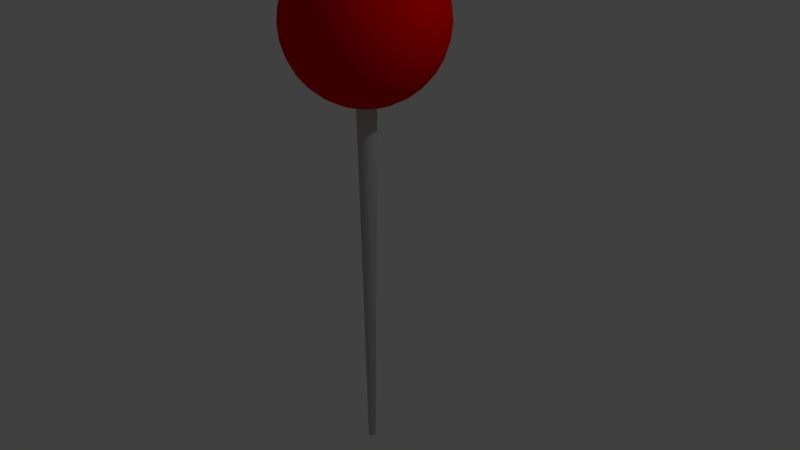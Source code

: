 # Source: pin.blend  (saved by Blender 2.79.0; exported with 4.5.12 LTS)
import bpy
from mathutils import Matrix  # noqa: F401  (used for matrix-valued properties, if any)

bpy.ops.wm.read_factory_settings(use_empty=True)
scene = bpy.context.scene
scene.name = 'Scene'

# ---- collections
col_collection_1 = bpy.data.collections.new('Collection 1'); scene.collection.children.link(col_collection_1)

# ---- materials (node trees are filled in below, after node groups)
mat_material_002 = bpy.data.materials.new('Material.002')
mat_material_002.alpha_threshold = 0.0
mat_material_002.use_transparent_shadow = False
mat_material_002.diffuse_color = (0.5, 0.5, 0.5, 1.0)
mat_material_002.roughness = 0.5
mat_material_002.specular_intensity = 1.0
mat_material_004 = bpy.data.materials.new('Material.004')
mat_material_004.alpha_threshold = 0.0
mat_material_004.use_transparent_shadow = False
mat_material_004.diffuse_color = (0.8, 0.0, 0.0, 1.0)
mat_material_004.roughness = 0.5
mat_material_004.specular_intensity = 0.7

# ---- material node trees

# ---- world
world_world = bpy.data.worlds.new('World'); scene.world = world_world
world_world.color = (0.05088, 0.05088, 0.05088)
world_world.use_sun_shadow = False
world_world.sun_shadow_jitter_overblur = 0.0
world_world.cycles.sampling_method = 'MANUAL'

# ---- cameras
cam_camera = bpy.data.cameras.new('Camera')
cam_camera.clip_end = 100.0
cam_camera.lens = 35.0
cam_camera.sensor_width = 32.0
cam_camera.sensor_height = 18.0
cam_camera.ortho_scale = 7.314
cam_camera.dof.focus_distance = 0.0
cam_camera.dof.aperture_fstop = 128.0

# ---- lights
light_lamp = bpy.data.lights.new('Lamp', 'POINT')
light_lamp.transmission_factor = 0.0
light_lamp.cutoff_distance = 30.0
light_lamp.energy = 100.0
light_lamp.shadow_buffer_clip_start = 1.001
light_lamp.shadow_soft_size = 0.1
light_lamp.shadow_maximum_resolution = 0.006
light_lamp.use_absolute_resolution = True

# ---- meshes
me_cone = bpy.data.meshes.new('Cone')
me_cone.from_pydata([(0.0, 0.14, -2.915), (0.0, 0.05, 2.915), (0.002932, 0.14, -2.915), (0.001047, 0.04999, 2.915), (0.005863, 0.1399, -2.915), (0.002094, 0.04996, 2.915), (0.008791, 0.1397, -2.915), (0.00314, 0.0499, 2.915), (0.01171, 0.1395, -2.915), (0.004184, 0.04982, 2.915), (0.01463, 0.1392, -2.915), (0.005226, 0.04973, 2.915), (0.01755, 0.1389, -2.915), (0.006267, 0.04961, 2.915), (0.02045, 0.1385, -2.915), (0.007304, 0.04946, 2.915), (0.02335, 0.138, -2.915), (0.008338, 0.0493, 2.915), (0.02623, 0.1375, -2.915), (0.009369, 0.04911, 2.915), (0.02911, 0.1369, -2.915), (0.0104, 0.04891, 2.915), (0.03197, 0.1363, -2.915), (0.01142, 0.04868, 2.915), (0.03482, 0.1356, -2.915), (0.01243, 0.04843, 2.915), (0.03765, 0.1348, -2.915), (0.01345, 0.04816, 2.915), (0.04046, 0.134, -2.915), (0.01445, 0.04787, 2.915), (0.04326, 0.1331, -2.915), (0.01545, 0.04755, 2.915), (0.04604, 0.1322, -2.915), (0.01644, 0.04722, 2.915), (0.0488, 0.1312, -2.915), (0.01743, 0.04686, 2.915), (0.05154, 0.1302, -2.915), (0.01841, 0.04649, 2.915), (0.05425, 0.1291, -2.915), (0.01938, 0.04609, 2.915), (0.05694, 0.1279, -2.915), (0.02034, 0.04568, 2.915), (0.05961, 0.1267, -2.915), (0.02129, 0.04524, 2.915), (0.06225, 0.1254, -2.915), (0.02223, 0.04479, 2.915), (0.06486, 0.1241, -2.915), (0.02316, 0.04431, 2.915), (0.06745, 0.1227, -2.915), (0.02409, 0.04382, 2.915), (0.07, 0.1212, -2.915), (0.025, 0.0433, 2.915), (0.07252, 0.1198, -2.915), (0.0259, 0.04277, 2.915), (0.07502, 0.1182, -2.915), (0.02679, 0.04222, 2.915), (0.07747, 0.1166, -2.915), (0.02767, 0.04165, 2.915), (0.0799, 0.115, -2.915), (0.02854, 0.04106, 2.915), (0.08229, 0.1133, -2.915), (0.02939, 0.04045, 2.915), (0.08464, 0.1115, -2.915), (0.03023, 0.03983, 2.915), (0.08696, 0.1097, -2.915), (0.03106, 0.03918, 2.915), (0.08924, 0.1079, -2.915), (0.03187, 0.03853, 2.915), (0.09148, 0.106, -2.915), (0.03267, 0.03785, 2.915), (0.09368, 0.104, -2.915), (0.03346, 0.03716, 2.915), (0.09584, 0.1021, -2.915), (0.03423, 0.03645, 2.915), (0.09795, 0.1, -2.915), (0.03498, 0.03572, 2.915), (0.1, 0.09795, -2.915), (0.03572, 0.03498, 2.915), (0.1021, 0.09584, -2.915), (0.03645, 0.03423, 2.915), (0.104, 0.09368, -2.915), (0.03716, 0.03346, 2.915), (0.106, 0.09148, -2.915), (0.03785, 0.03267, 2.915), (0.1079, 0.08924, -2.915), (0.03853, 0.03187, 2.915), (0.1097, 0.08696, -2.915), (0.03918, 0.03106, 2.915), (0.1115, 0.08464, -2.915), (0.03983, 0.03023, 2.915), (0.1133, 0.08229, -2.915), (0.04045, 0.02939, 2.915), (0.115, 0.0799, -2.915), (0.04106, 0.02854, 2.915), (0.1166, 0.07747, -2.915), (0.04165, 0.02767, 2.915), (0.1182, 0.07502, -2.915), (0.04222, 0.02679, 2.915), (0.1198, 0.07252, -2.915), (0.04277, 0.0259, 2.915), (0.1212, 0.07, -2.915), (0.0433, 0.025, 2.915), (0.1227, 0.06745, -2.915), (0.04382, 0.02409, 2.915), (0.1241, 0.06486, -2.915), (0.04431, 0.02316, 2.915), (0.1254, 0.06225, -2.915), (0.04479, 0.02223, 2.915), (0.1267, 0.05961, -2.915), (0.04524, 0.02129, 2.915), (0.1279, 0.05694, -2.915), (0.04568, 0.02034, 2.915), (0.1291, 0.05425, -2.915), (0.04609, 0.01938, 2.915), (0.1302, 0.05154, -2.915), (0.04649, 0.01841, 2.915), (0.1312, 0.0488, -2.915), (0.04686, 0.01743, 2.915), (0.1322, 0.04604, -2.915), (0.04722, 0.01644, 2.915), (0.1331, 0.04326, -2.915), (0.04755, 0.01545, 2.915), (0.134, 0.04046, -2.915), (0.04787, 0.01445, 2.915), (0.1348, 0.03765, -2.915), (0.04816, 0.01345, 2.915), (0.1356, 0.03482, -2.915), (0.04843, 0.01243, 2.915), (0.1363, 0.03197, -2.915), (0.04868, 0.01142, 2.915), (0.1369, 0.02911, -2.915), (0.04891, 0.0104, 2.915), (0.1375, 0.02623, -2.915), (0.04911, 0.009369, 2.915), (0.138, 0.02335, -2.915), (0.0493, 0.008338, 2.915), (0.1385, 0.02045, -2.915), (0.04946, 0.007304, 2.915), (0.1389, 0.01755, -2.915), (0.04961, 0.006267, 2.915), (0.1392, 0.01463, -2.915), (0.04973, 0.005226, 2.915), (0.1395, 0.01171, -2.915), (0.04982, 0.004184, 2.915), (0.1397, 0.008791, -2.915), (0.0499, 0.003139, 2.915), (0.1399, 0.005862, -2.915), (0.04996, 0.002094, 2.915), (0.14, 0.002932, -2.915), (0.04999, 0.001047, 2.915), (0.14, -1.396e-07, -2.915), (0.05, -4.987e-08, 2.915), (0.14, -0.002932, -2.915), (0.04999, -0.001047, 2.915), (0.1399, -0.005863, -2.915), (0.04996, -0.002094, 2.915), (0.1397, -0.008791, -2.915), (0.0499, -0.00314, 2.915), (0.1395, -0.01172, -2.915), (0.04982, -0.004184, 2.915), (0.1392, -0.01463, -2.915), (0.04973, -0.005226, 2.915), (0.1389, -0.01755, -2.915), (0.04961, -0.006267, 2.915), (0.1385, -0.02045, -2.915), (0.04946, -0.007304, 2.915), (0.138, -0.02335, -2.915), (0.0493, -0.008339, 2.915), (0.1375, -0.02623, -2.915), (0.04911, -0.009369, 2.915), (0.1369, -0.02911, -2.915), (0.04891, -0.0104, 2.915), (0.1363, -0.03197, -2.915), (0.04868, -0.01142, 2.915), (0.1356, -0.03482, -2.915), (0.04843, -0.01243, 2.915), (0.1348, -0.03765, -2.915), (0.04816, -0.01345, 2.915), (0.134, -0.04046, -2.915), (0.04787, -0.01445, 2.915), (0.1331, -0.04326, -2.915), (0.04755, -0.01545, 2.915), (0.1322, -0.04604, -2.915), (0.04722, -0.01644, 2.915), (0.1312, -0.0488, -2.915), (0.04686, -0.01743, 2.915), (0.1302, -0.05154, -2.915), (0.04649, -0.01841, 2.915), (0.1291, -0.05425, -2.915), (0.04609, -0.01938, 2.915), (0.1279, -0.05694, -2.915), (0.04568, -0.02034, 2.915), (0.1267, -0.05961, -2.915), (0.04524, -0.02129, 2.915), (0.1254, -0.06225, -2.915), (0.04479, -0.02223, 2.915), (0.1241, -0.06486, -2.915), (0.04431, -0.02316, 2.915), (0.1227, -0.06745, -2.915), (0.04382, -0.02409, 2.915), (0.1212, -0.07, -2.915), (0.0433, -0.025, 2.915), (0.1198, -0.07252, -2.915), (0.04277, -0.0259, 2.915), (0.1182, -0.07502, -2.915), (0.04222, -0.02679, 2.915), (0.1166, -0.07748, -2.915), (0.04165, -0.02767, 2.915), (0.115, -0.0799, -2.915), (0.04106, -0.02854, 2.915), (0.1133, -0.08229, -2.915), (0.04045, -0.02939, 2.915), (0.1115, -0.08464, -2.915), (0.03983, -0.03023, 2.915), (0.1097, -0.08696, -2.915), (0.03918, -0.03106, 2.915), (0.1079, -0.08924, -2.915), (0.03853, -0.03187, 2.915), (0.106, -0.09148, -2.915), (0.03785, -0.03267, 2.915), (0.104, -0.09368, -2.915), (0.03716, -0.03346, 2.915), (0.1021, -0.09584, -2.915), (0.03645, -0.03423, 2.915), (0.1, -0.09795, -2.915), (0.03572, -0.03498, 2.915), (0.09795, -0.1, -2.915), (0.03498, -0.03572, 2.915), (0.09584, -0.1021, -2.915), (0.03423, -0.03645, 2.915), (0.09368, -0.104, -2.915), (0.03346, -0.03716, 2.915), (0.09148, -0.106, -2.915), (0.03267, -0.03785, 2.915), (0.08924, -0.1079, -2.915), (0.03187, -0.03853, 2.915), (0.08696, -0.1097, -2.915), (0.03106, -0.03918, 2.915), (0.08464, -0.1115, -2.915), (0.03023, -0.03983, 2.915), (0.08229, -0.1133, -2.915), (0.02939, -0.04045, 2.915), (0.0799, -0.115, -2.915), (0.02854, -0.04106, 2.915), (0.07747, -0.1166, -2.915), (0.02767, -0.04165, 2.915), (0.07502, -0.1182, -2.915), (0.02679, -0.04222, 2.915), (0.07252, -0.1198, -2.915), (0.0259, -0.04277, 2.915), (0.07, -0.1212, -2.915), (0.025, -0.0433, 2.915), (0.06745, -0.1227, -2.915), (0.02409, -0.04382, 2.915), (0.06486, -0.1241, -2.915), (0.02316, -0.04431, 2.915), (0.06225, -0.1254, -2.915), (0.02223, -0.04479, 2.915), (0.05961, -0.1267, -2.915), (0.02129, -0.04524, 2.915), (0.05694, -0.1279, -2.915), (0.02034, -0.04568, 2.915), (0.05425, -0.1291, -2.915), (0.01938, -0.04609, 2.915), (0.05154, -0.1302, -2.915), (0.01841, -0.04649, 2.915), (0.0488, -0.1312, -2.915), (0.01743, -0.04686, 2.915), (0.04604, -0.1322, -2.915), (0.01644, -0.04722, 2.915), (0.04326, -0.1331, -2.915), (0.01545, -0.04755, 2.915), (0.04046, -0.134, -2.915), (0.01445, -0.04787, 2.915), (0.03765, -0.1348, -2.915), (0.01345, -0.04816, 2.915), (0.03482, -0.1356, -2.915), (0.01243, -0.04843, 2.915), (0.03197, -0.1363, -2.915), (0.01142, -0.04868, 2.915), (0.02911, -0.1369, -2.915), (0.0104, -0.04891, 2.915), (0.02623, -0.1375, -2.915), (0.009369, -0.04911, 2.915), (0.02335, -0.138, -2.915), (0.008338, -0.0493, 2.915), (0.02045, -0.1385, -2.915), (0.007304, -0.04946, 2.915), (0.01755, -0.1389, -2.915), (0.006267, -0.04961, 2.915), (0.01463, -0.1392, -2.915), (0.005226, -0.04973, 2.915), (0.01172, -0.1395, -2.915), (0.004184, -0.04982, 2.915), (0.008791, -0.1397, -2.915), (0.00314, -0.0499, 2.915), (0.005863, -0.1399, -2.915), (0.002094, -0.04996, 2.915), (0.002932, -0.14, -2.915), (0.001047, -0.04999, 2.915), (2.548e-07, -0.14, -2.915), (9.1e-08, -0.05, 2.915), (-0.002932, -0.14, -2.915), (-0.001047, -0.04999, 2.915), (-0.005862, -0.1399, -2.915), (-0.002094, -0.04996, 2.915), (-0.00879, -0.1397, -2.915), (-0.003139, -0.0499, 2.915), (-0.01171, -0.1395, -2.915), (-0.004184, -0.04982, 2.915), (-0.01463, -0.1392, -2.915), (-0.005226, -0.04973, 2.915), (-0.01755, -0.1389, -2.915), (-0.006267, -0.04961, 2.915), (-0.02045, -0.1385, -2.915), (-0.007304, -0.04946, 2.915), (-0.02335, -0.138, -2.915), (-0.008338, -0.0493, 2.915), (-0.02623, -0.1375, -2.915), (-0.009369, -0.04911, 2.915), (-0.02911, -0.1369, -2.915), (-0.0104, -0.04891, 2.915), (-0.03197, -0.1363, -2.915), (-0.01142, -0.04868, 2.915), (-0.03482, -0.1356, -2.915), (-0.01243, -0.04843, 2.915), (-0.03765, -0.1348, -2.915), (-0.01345, -0.04816, 2.915), (-0.04046, -0.134, -2.915), (-0.01445, -0.04787, 2.915), (-0.04326, -0.1331, -2.915), (-0.01545, -0.04755, 2.915), (-0.04604, -0.1322, -2.915), (-0.01644, -0.04722, 2.915), (-0.0488, -0.1312, -2.915), (-0.01743, -0.04686, 2.915), (-0.05154, -0.1302, -2.915), (-0.01841, -0.04649, 2.915), (-0.05425, -0.1291, -2.915), (-0.01938, -0.04609, 2.915), (-0.05694, -0.1279, -2.915), (-0.02034, -0.04568, 2.915), (-0.05961, -0.1267, -2.915), (-0.02129, -0.04524, 2.915), (-0.06225, -0.1254, -2.915), (-0.02223, -0.04479, 2.915), (-0.06486, -0.1241, -2.915), (-0.02316, -0.04431, 2.915), (-0.06745, -0.1227, -2.915), (-0.02409, -0.04382, 2.915), (-0.07, -0.1212, -2.915), (-0.025, -0.0433, 2.915), (-0.07252, -0.1198, -2.915), (-0.0259, -0.04277, 2.915), (-0.07502, -0.1182, -2.915), (-0.02679, -0.04222, 2.915), (-0.07747, -0.1166, -2.915), (-0.02767, -0.04165, 2.915), (-0.0799, -0.115, -2.915), (-0.02854, -0.04106, 2.915), (-0.08229, -0.1133, -2.915), (-0.02939, -0.04045, 2.915), (-0.08464, -0.1115, -2.915), (-0.03023, -0.03983, 2.915), (-0.08696, -0.1097, -2.915), (-0.03106, -0.03918, 2.915), (-0.08924, -0.1079, -2.915), (-0.03187, -0.03853, 2.915), (-0.09148, -0.106, -2.915), (-0.03267, -0.03785, 2.915), (-0.09368, -0.104, -2.915), (-0.03346, -0.03716, 2.915), (-0.09584, -0.1021, -2.915), (-0.03423, -0.03645, 2.915), (-0.09795, -0.1, -2.915), (-0.03498, -0.03572, 2.915), (-0.1, -0.09795, -2.915), (-0.03572, -0.03498, 2.915), (-0.1021, -0.09584, -2.915), (-0.03645, -0.03423, 2.915), (-0.104, -0.09368, -2.915), (-0.03716, -0.03346, 2.915), (-0.106, -0.09148, -2.915), (-0.03785, -0.03267, 2.915), (-0.1079, -0.08924, -2.915), (-0.03853, -0.03187, 2.915), (-0.1097, -0.08696, -2.915), (-0.03918, -0.03106, 2.915), (-0.1115, -0.08464, -2.915), (-0.03983, -0.03023, 2.915), (-0.1133, -0.08229, -2.915), (-0.04045, -0.02939, 2.915), (-0.115, -0.0799, -2.915), (-0.04106, -0.02854, 2.915), (-0.1166, -0.07748, -2.915), (-0.04165, -0.02767, 2.915), (-0.1182, -0.07502, -2.915), (-0.04222, -0.02679, 2.915), (-0.1198, -0.07252, -2.915), (-0.04277, -0.0259, 2.915), (-0.1212, -0.07, -2.915), (-0.0433, -0.025, 2.915), (-0.1227, -0.06745, -2.915), (-0.04382, -0.02409, 2.915), (-0.1241, -0.06486, -2.915), (-0.04431, -0.02316, 2.915), (-0.1254, -0.06225, -2.915), (-0.04479, -0.02223, 2.915), (-0.1267, -0.05961, -2.915), (-0.04524, -0.02129, 2.915), (-0.1279, -0.05694, -2.915), (-0.04568, -0.02034, 2.915), (-0.1291, -0.05425, -2.915), (-0.04609, -0.01938, 2.915), (-0.1302, -0.05154, -2.915), (-0.04649, -0.01841, 2.915), (-0.1312, -0.0488, -2.915), (-0.04686, -0.01743, 2.915), (-0.1322, -0.04604, -2.915), (-0.04722, -0.01644, 2.915), (-0.1331, -0.04326, -2.915), (-0.04755, -0.01545, 2.915), (-0.134, -0.04046, -2.915), (-0.04787, -0.01445, 2.915), (-0.1348, -0.03765, -2.915), (-0.04816, -0.01345, 2.915), (-0.1356, -0.03482, -2.915), (-0.04843, -0.01243, 2.915), (-0.1363, -0.03197, -2.915), (-0.04868, -0.01142, 2.915), (-0.1369, -0.02911, -2.915), (-0.04891, -0.0104, 2.915), (-0.1375, -0.02623, -2.915), (-0.04911, -0.009369, 2.915), (-0.138, -0.02335, -2.915), (-0.0493, -0.008338, 2.915), (-0.1385, -0.02045, -2.915), (-0.04946, -0.007304, 2.915), (-0.1389, -0.01755, -2.915), (-0.04961, -0.006267, 2.915), (-0.1392, -0.01463, -2.915), (-0.04973, -0.005226, 2.915), (-0.1395, -0.01171, -2.915), (-0.04982, -0.004184, 2.915), (-0.1397, -0.008791, -2.915), (-0.0499, -0.00314, 2.915), (-0.1399, -0.005863, -2.915), (-0.04996, -0.002094, 2.915), (-0.14, -0.002932, -2.915), (-0.04999, -0.001047, 2.915), (-0.14, 1.352e-07, -2.915), (-0.05, 4.828e-08, 2.915), (-0.14, 0.002932, -2.915), (-0.04999, 0.001047, 2.915), (-0.1399, 0.005863, -2.915), (-0.04996, 0.002094, 2.915), (-0.1397, 0.008791, -2.915), (-0.0499, 0.00314, 2.915), (-0.1395, 0.01172, -2.915), (-0.04982, 0.004184, 2.915), (-0.1392, 0.01463, -2.915), (-0.04973, 0.005227, 2.915), (-0.1389, 0.01755, -2.915), (-0.04961, 0.006267, 2.915), (-0.1385, 0.02045, -2.915), (-0.04946, 0.007304, 2.915), (-0.138, 0.02335, -2.915), (-0.0493, 0.008339, 2.915), (-0.1375, 0.02623, -2.915), (-0.04911, 0.009369, 2.915), (-0.1369, 0.02911, -2.915), (-0.04891, 0.0104, 2.915), (-0.1363, 0.03197, -2.915), (-0.04868, 0.01142, 2.915), (-0.1356, 0.03482, -2.915), (-0.04843, 0.01243, 2.915), (-0.1348, 0.03765, -2.915), (-0.04816, 0.01345, 2.915), (-0.134, 0.04046, -2.915), (-0.04787, 0.01445, 2.915), (-0.1331, 0.04326, -2.915), (-0.04755, 0.01545, 2.915), (-0.1322, 0.04604, -2.915), (-0.04722, 0.01644, 2.915), (-0.1312, 0.0488, -2.915), (-0.04686, 0.01743, 2.915), (-0.1302, 0.05154, -2.915), (-0.04649, 0.01841, 2.915), (-0.1291, 0.05425, -2.915), (-0.04609, 0.01938, 2.915), (-0.1279, 0.05694, -2.915), (-0.04568, 0.02034, 2.915), (-0.1267, 0.05961, -2.915), (-0.04524, 0.02129, 2.915), (-0.1254, 0.06225, -2.915), (-0.04479, 0.02223, 2.915), (-0.1241, 0.06486, -2.915), (-0.04431, 0.02317, 2.915), (-0.1227, 0.06745, -2.915), (-0.04382, 0.02409, 2.915), (-0.1212, 0.07, -2.915), (-0.0433, 0.025, 2.915), (-0.1198, 0.07252, -2.915), (-0.04277, 0.0259, 2.915), (-0.1182, 0.07502, -2.915), (-0.04222, 0.02679, 2.915), (-0.1166, 0.07748, -2.915), (-0.04165, 0.02767, 2.915), (-0.115, 0.0799, -2.915), (-0.04106, 0.02854, 2.915), (-0.1133, 0.08229, -2.915), (-0.04045, 0.02939, 2.915), (-0.1115, 0.08464, -2.915), (-0.03983, 0.03023, 2.915), (-0.1097, 0.08696, -2.915), (-0.03918, 0.03106, 2.915), (-0.1079, 0.08924, -2.915), (-0.03853, 0.03187, 2.915), (-0.106, 0.09148, -2.915), (-0.03785, 0.03267, 2.915), (-0.104, 0.09368, -2.915), (-0.03716, 0.03346, 2.915), (-0.1021, 0.09584, -2.915), (-0.03645, 0.03423, 2.915), (-0.1, 0.09795, -2.915), (-0.03572, 0.03498, 2.915), (-0.09795, 0.1, -2.915), (-0.03498, 0.03572, 2.915), (-0.09584, 0.1021, -2.915), (-0.03423, 0.03645, 2.915), (-0.09368, 0.104, -2.915), (-0.03346, 0.03716, 2.915), (-0.09148, 0.106, -2.915), (-0.03267, 0.03785, 2.915), (-0.08924, 0.1079, -2.915), (-0.03187, 0.03853, 2.915), (-0.08696, 0.1097, -2.915), (-0.03106, 0.03918, 2.915), (-0.08464, 0.1115, -2.915), (-0.03023, 0.03983, 2.915), (-0.08229, 0.1133, -2.915), (-0.02939, 0.04045, 2.915), (-0.0799, 0.115, -2.915), (-0.02854, 0.04106, 2.915), (-0.07747, 0.1166, -2.915), (-0.02767, 0.04165, 2.915), (-0.07501, 0.1182, -2.915), (-0.02679, 0.04222, 2.915), (-0.07252, 0.1198, -2.915), (-0.0259, 0.04277, 2.915), (-0.07, 0.1212, -2.915), (-0.025, 0.0433, 2.915), (-0.06744, 0.1227, -2.915), (-0.02409, 0.04382, 2.915), (-0.06486, 0.1241, -2.915), (-0.02316, 0.04431, 2.915), (-0.06225, 0.1254, -2.915), (-0.02223, 0.04479, 2.915), (-0.05961, 0.1267, -2.915), (-0.02129, 0.04524, 2.915), (-0.05694, 0.1279, -2.915), (-0.02034, 0.04568, 2.915), (-0.05425, 0.1291, -2.915), (-0.01938, 0.04609, 2.915), (-0.05154, 0.1302, -2.915), (-0.01841, 0.04649, 2.915), (-0.0488, 0.1312, -2.915), (-0.01743, 0.04686, 2.915), (-0.04604, 0.1322, -2.915), (-0.01644, 0.04722, 2.915), (-0.04326, 0.1331, -2.915), (-0.01545, 0.04755, 2.915), (-0.04046, 0.134, -2.915), (-0.01445, 0.04787, 2.915), (-0.03765, 0.1348, -2.915), (-0.01345, 0.04816, 2.915), (-0.03482, 0.1356, -2.915), (-0.01243, 0.04843, 2.915), (-0.03197, 0.1363, -2.915), (-0.01142, 0.04868, 2.915), (-0.02911, 0.1369, -2.915), (-0.0104, 0.04891, 2.915), (-0.02623, 0.1375, -2.915), (-0.009368, 0.04911, 2.915), (-0.02335, 0.138, -2.915), (-0.008338, 0.0493, 2.915), (-0.02045, 0.1385, -2.915), (-0.007304, 0.04946, 2.915), (-0.01754, 0.1389, -2.915), (-0.006266, 0.04961, 2.915), (-0.01463, 0.1392, -2.915), (-0.005226, 0.04973, 2.915), (-0.01171, 0.1395, -2.915), (-0.004183, 0.04982, 2.915), (-0.008789, 0.1397, -2.915), (-0.003139, 0.0499, 2.915), (-0.005861, 0.1399, -2.915), (-0.002093, 0.04996, 2.915), (-0.00293, 0.14, -2.915), (-0.001046, 0.04999, 2.915), (3.48e-07, 0.1951, -3.981), (3.43e-07, 0.3827, -3.924), (3.35e-07, 0.5556, -3.831), (3.241e-07, 0.7071, -3.707), (3.108e-07, 0.8315, -3.556), (2.957e-07, 0.9239, -3.383), (2.793e-07, 0.9808, -3.195), (2.623e-07, 1.0, -3.0), (2.452e-07, 0.9808, -2.805), (1.896e-07, 0.5556, -2.169), (-0.03806, 0.1913, -3.981), (-0.07466, 0.3753, -3.924), (-0.1084, 0.5449, -3.831), (-0.1379, 0.6935, -3.707), (-0.1622, 0.8155, -3.556), (-0.1802, 0.9061, -3.383), (-0.1913, 0.9619, -3.195), (-0.1951, 0.9808, -3.0), (-0.1913, 0.9619, -2.805), (-0.1802, 0.9061, -2.617), (-0.1622, 0.8155, -2.444), (-0.1379, 0.6935, -2.293), (-0.1084, 0.5449, -2.169), (-0.07466, 0.3753, -2.076), (-0.03806, 0.1913, -2.019), (-0.07466, 0.1802, -3.981), (-0.1464, 0.3536, -3.924), (-0.2126, 0.5133, -3.831), (-0.2706, 0.6533, -3.707), (-0.3182, 0.7682, -3.556), (-0.3536, 0.8536, -3.383), (-0.3753, 0.9061, -3.195), (-0.3827, 0.9239, -3.0), (-0.3753, 0.9061, -2.805), (-0.3536, 0.8536, -2.617), (-0.3182, 0.7682, -2.444), (-0.2706, 0.6533, -2.293), (-0.2126, 0.5133, -2.169), (-0.1464, 0.3536, -2.076), (-0.07466, 0.1802, -2.019), (-0.1084, 0.1622, -3.981), (-0.2126, 0.3182, -3.924), (-0.3087, 0.4619, -3.831), (-0.3928, 0.5879, -3.707), (-0.4619, 0.6913, -3.556), (-0.5133, 0.7682, -3.383), (-0.5449, 0.8155, -3.195), (-0.5556, 0.8315, -3.0), (-0.5449, 0.8155, -2.805), (-0.5133, 0.7682, -2.617), (-0.4619, 0.6913, -2.444), (-0.3928, 0.5879, -2.293), (-0.3087, 0.4619, -2.169), (-0.2126, 0.3182, -2.076), (-0.1084, 0.1622, -2.019), (-0.1379, 0.1379, -3.981), (-0.2706, 0.2706, -3.924), (-0.3928, 0.3928, -3.831), (-0.5, 0.5, -3.707), (-0.5879, 0.5879, -3.556), (-0.6533, 0.6533, -3.383), (-0.6935, 0.6935, -3.195), (-0.7071, 0.7071, -3.0), (-0.6935, 0.6935, -2.805), (-0.6533, 0.6533, -2.617), (-0.5879, 0.5879, -2.444), (-0.5, 0.5, -2.293), (-0.3928, 0.3928, -2.169), (-0.2706, 0.2706, -2.076), (-0.1379, 0.1379, -2.019), (-0.1622, 0.1084, -3.981), (-0.3182, 0.2126, -3.924), (-0.4619, 0.3087, -3.831), (-0.5879, 0.3928, -3.707), (-0.6913, 0.4619, -3.556), (-0.7682, 0.5133, -3.383), (-0.8155, 0.5449, -3.195), (-0.8315, 0.5556, -3.0), (-0.8155, 0.5449, -2.805), (-0.7682, 0.5133, -2.617), (-0.6913, 0.4619, -2.444), (-0.5879, 0.3928, -2.293), (-0.4619, 0.3087, -2.169), (-0.3182, 0.2126, -2.076), (-0.1622, 0.1084, -2.019), (-0.1802, 0.07466, -3.981), (-0.3536, 0.1464, -3.924), (-0.5133, 0.2126, -3.831), (-0.6533, 0.2706, -3.707), (-0.7682, 0.3182, -3.556), (-0.8536, 0.3536, -3.383), (-0.9061, 0.3753, -3.195), (-0.9239, 0.3827, -3.0), (-0.9061, 0.3753, -2.805), (-0.8536, 0.3536, -2.617), (-0.7682, 0.3182, -2.444), (-0.6533, 0.2706, -2.293), (-0.5133, 0.2126, -2.169), (-0.3536, 0.1464, -2.076), (-0.1802, 0.07466, -2.019), (-0.1913, 0.03806, -3.981), (-0.3753, 0.07466, -3.924), (-0.5449, 0.1084, -3.831), (-0.6935, 0.1379, -3.707), (-0.8155, 0.1622, -3.556), (-0.9061, 0.1802, -3.383), (-0.9619, 0.1913, -3.195), (-0.9808, 0.1951, -3.0), (-0.9619, 0.1913, -2.805), (-0.9061, 0.1802, -2.617), (-0.8155, 0.1622, -2.444), (-0.6935, 0.1379, -2.293), (-0.5449, 0.1084, -2.169), (-0.3753, 0.07466, -2.076), (-0.1913, 0.03806, -2.019), (-0.1951, -3.266e-07, -3.981), (-0.3827, -3.192e-07, -3.924), (-0.5556, -3.117e-07, -3.831), (-0.7071, -3.192e-07, -3.707), (-0.8315, -3.341e-07, -3.556), (-0.9239, -2.745e-07, -3.383), (-0.9808, -3.937e-07, -3.195), (-1.0, -3.788e-07, -3.0), (-0.9808, -3.937e-07, -2.805), (-0.9239, -2.298e-07, -2.617), (-0.8315, -3.341e-07, -2.444), (-0.7071, -3.192e-07, -2.293), (-0.5556, -3.415e-07, -2.169), (-0.3827, -3.043e-07, -2.076), (-0.1951, -3.08e-07, -2.019), (-0.1913, -0.03806, -3.981), (-0.3753, -0.07466, -3.924), (-0.5449, -0.1084, -3.831), (-0.6935, -0.138, -3.707), (-0.8155, -0.1622, -3.556), (-0.9061, -0.1802, -3.383), (-0.9619, -0.1913, -3.195), (-0.9808, -0.1951, -3.0), (-0.9619, -0.1913, -2.805), (-0.9061, -0.1802, -2.617), (-0.8155, -0.1622, -2.444), (-0.6935, -0.138, -2.293), (-0.5449, -0.1084, -2.169), (-0.3753, -0.07466, -2.076), (-0.1913, -0.03806, -2.019), (-0.1802, -0.07466, -3.981), (-0.3536, -0.1464, -3.924), (-0.5133, -0.2126, -3.831), (-0.6533, -0.2706, -3.707), (-0.7682, -0.3182, -3.556), (-0.8536, -0.3536, -3.383), (-0.9061, -0.3753, -3.195), (-0.9239, -0.3827, -3.0), (-0.9061, -0.3753, -2.805), (-0.8536, -0.3536, -2.617), (-0.7682, -0.3182, -2.444), (-0.6533, -0.2706, -2.293), (-0.5133, -0.2126, -2.169), (-0.3536, -0.1464, -2.076), (-0.1802, -0.07466, -2.019), (-0.1622, -0.1084, -3.981), (-0.3182, -0.2126, -3.924), (-0.4619, -0.3087, -3.831), (-0.5879, -0.3928, -3.707), (-0.6913, -0.4619, -3.556), (-0.7682, -0.5133, -3.383), (-0.8155, -0.5449, -3.195), (-0.8315, -0.5556, -3.0), (-0.8155, -0.5449, -2.805), (-0.7682, -0.5133, -2.617), (-0.6913, -0.4619, -2.444), (-0.5879, -0.3928, -2.293), (-0.4619, -0.3087, -2.169), (-0.3182, -0.2126, -2.076), (-0.1622, -0.1084, -2.019), (-0.1379, -0.138, -3.981), (-0.2706, -0.2706, -3.924), (-0.3928, -0.3928, -3.831), (-0.5, -0.5, -3.707), (-0.5879, -0.5879, -3.556), (-0.6533, -0.6533, -3.383), (-0.6935, -0.6935, -3.195), (-0.7071, -0.7071, -3.0), (-0.6935, -0.6935, -2.805), (-0.6533, -0.6533, -2.617), (-0.5879, -0.5879, -2.444), (-0.5, -0.5, -2.293), (-0.3928, -0.3928, -2.169), (-0.2706, -0.2706, -2.076), (-0.1379, -0.138, -2.019), (-0.1084, -0.1622, -3.981), (-0.2126, -0.3182, -3.924), (-0.3087, -0.4619, -3.831), (-0.3928, -0.5879, -3.707), (-0.4619, -0.6913, -3.556), (-0.5133, -0.7682, -3.383), (-0.5449, -0.8155, -3.195), (-0.5556, -0.8315, -3.0), (-0.5449, -0.8155, -2.805), (-0.5133, -0.7682, -2.617), (-0.4619, -0.6913, -2.444), (-0.3928, -0.5879, -2.293), (-0.3087, -0.4619, -2.169), (-0.2126, -0.3182, -2.076), (-0.1084, -0.1622, -2.019), (1.748e-07, -3.258e-07, -2.0), (-0.07466, -0.1802, -3.981), (-0.1464, -0.3536, -3.924), (-0.2126, -0.5133, -3.831), (-0.2706, -0.6533, -3.707), (-0.3182, -0.7682, -3.556), (-0.3536, -0.8536, -3.383), (-0.3753, -0.9061, -3.195), (-0.3827, -0.9239, -3.0), (-0.3753, -0.9061, -2.805), (-0.3536, -0.8536, -2.617), (-0.3182, -0.7682, -2.444), (-0.2706, -0.6533, -2.293), (-0.2126, -0.5133, -2.169), (-0.1464, -0.3536, -2.076), (-0.07466, -0.1802, -2.019), (-0.03806, -0.1913, -3.981), (-0.07466, -0.3753, -3.924), (-0.1084, -0.5449, -3.831), (-0.1379, -0.6935, -3.707), (-0.1622, -0.8155, -3.556), (-0.1802, -0.9061, -3.383), (-0.1913, -0.9619, -3.195), (-0.1951, -0.9808, -3.0), (-0.1913, -0.9619, -2.805), (-0.1802, -0.9061, -2.617), (-0.1622, -0.8155, -2.444), (-0.1379, -0.6935, -2.293), (-0.1084, -0.5449, -2.169), (-0.07466, -0.3753, -2.076), (-0.03806, -0.1913, -2.019), (3.552e-07, -0.1951, -3.981), (3.018e-07, -0.3827, -3.924), (3.086e-07, -0.5556, -3.831), (3.499e-07, -0.7071, -3.707), (3.963e-07, -0.8315, -3.556), (2.322e-07, -0.9239, -3.383), (3.648e-07, -0.9808, -3.195), (3.626e-07, -1.0, -3.0), (3.307e-07, -0.9808, -2.805), (1.652e-07, -0.9239, -2.617), (2.991e-07, -0.8315, -2.444), (2.263e-07, -0.7071, -2.293), (2.005e-07, -0.5556, -2.169), (1.775e-07, -0.3827, -2.076), (1.726e-07, -0.1951, -2.019), (0.03806, -0.1913, -3.981), (0.07466, -0.3753, -3.924), (0.1084, -0.5449, -3.831), (0.138, -0.6935, -3.707), (0.1622, -0.8155, -3.556), (0.1802, -0.9061, -3.383), (0.1913, -0.9619, -3.195), (0.1951, -0.9808, -3.0), (0.1913, -0.9619, -2.805), (0.1802, -0.9061, -2.617), (0.1622, -0.8155, -2.444), (0.1379, -0.6935, -2.293), (0.1084, -0.5449, -2.169), (0.07466, -0.3753, -2.076), (0.03806, -0.1913, -2.019), (0.07466, -0.1802, -3.981), (0.1464, -0.3536, -3.924), (0.2126, -0.5133, -3.831), (0.2706, -0.6533, -3.707), (0.3182, -0.7682, -3.556), (0.3536, -0.8536, -3.383), (0.3753, -0.9061, -3.195), (0.3827, -0.9239, -3.0), (0.3753, -0.9061, -2.805), (0.3536, -0.8536, -2.617), (0.3182, -0.7682, -2.444), (0.2706, -0.6533, -2.293), (0.2126, -0.5133, -2.169), (0.1464, -0.3536, -2.076), (0.07466, -0.1802, -2.019), (0.1084, -0.1622, -3.981), (0.2126, -0.3182, -3.924), (0.3087, -0.4619, -3.831), (0.3928, -0.5879, -3.707), (0.4619, -0.6913, -3.556), (0.5133, -0.7682, -3.383), (0.5449, -0.8155, -3.195), (0.5556, -0.8315, -3.0), (0.5449, -0.8155, -2.805), (0.5133, -0.7682, -2.617), (0.4619, -0.6913, -2.444), (0.3928, -0.5879, -2.293), (0.3087, -0.4619, -2.169), (0.2126, -0.3182, -2.076), (0.1084, -0.1622, -2.019), (5.801e-07, -5.562e-07, -4.0), (0.138, -0.138, -3.981), (0.2706, -0.2706, -3.924), (0.3928, -0.3928, -3.831), (0.5, -0.5, -3.707), (0.5879, -0.5879, -3.556), (0.6533, -0.6533, -3.383), (0.6935, -0.6935, -3.195), (0.7071, -0.7071, -3.0), (0.6935, -0.6935, -2.805), (0.6533, -0.6533, -2.617), (0.5879, -0.5879, -2.444), (0.5, -0.5, -2.293), (0.3928, -0.3928, -2.169), (0.2706, -0.2706, -2.076), (0.1379, -0.1379, -2.019), (0.1622, -0.1084, -3.981), (0.3182, -0.2126, -3.924), (0.4619, -0.3087, -3.831), (0.5879, -0.3928, -3.707), (0.6913, -0.4619, -3.556), (0.7682, -0.5133, -3.383), (0.8155, -0.5449, -3.195), (0.8315, -0.5556, -3.0), (0.8155, -0.5449, -2.805), (0.7682, -0.5133, -2.617), (0.6913, -0.4619, -2.444), (0.5879, -0.3928, -2.293), (0.4619, -0.3087, -2.169), (0.3182, -0.2126, -2.076), (0.1622, -0.1084, -2.019), (0.1802, -0.07466, -3.981), (0.3536, -0.1464, -3.924), (0.5133, -0.2126, -3.831), (0.6533, -0.2706, -3.707), (0.7682, -0.3182, -3.556), (0.8536, -0.3536, -3.383), (0.9061, -0.3753, -3.195), (0.9239, -0.3827, -3.0), (0.9061, -0.3753, -2.805), (0.8536, -0.3536, -2.617), (0.7682, -0.3182, -2.444), (0.6533, -0.2706, -2.293), (0.5133, -0.2126, -2.169), (0.3536, -0.1464, -2.076), (0.1802, -0.07466, -2.019), (0.1913, -0.03806, -3.981), (0.3753, -0.07466, -3.924), (0.5449, -0.1084, -3.831), (0.6935, -0.1379, -3.707), (0.8155, -0.1622, -3.556), (0.9061, -0.1802, -3.383), (0.9619, -0.1913, -3.195), (0.9808, -0.1951, -3.0), (0.9619, -0.1913, -2.805), (0.9061, -0.1802, -2.617), (0.8155, -0.1622, -2.444), (0.6935, -0.1379, -2.293), (0.5449, -0.1084, -2.169), (0.3753, -0.07466, -2.076), (0.1913, -0.03806, -2.019), (0.1951, -3.117e-07, -3.981), (0.3827, -2.819e-07, -3.924), (0.5556, -2.819e-07, -3.831), (0.7071, -1.851e-07, -3.707), (0.8315, -1.404e-07, -3.556), (0.9239, -3.192e-07, -3.383), (0.9808, -9.567e-08, -3.195), (1.0, -1.404e-07, -3.0), (0.9808, -9.567e-08, -2.805), (0.9239, -3.192e-07, -2.617), (0.8315, -1.404e-07, -2.444), (0.7071, -1.851e-07, -2.293), (0.5556, -2.596e-07, -2.169), (0.3827, -2.521e-07, -2.076), (0.1951, -3.155e-07, -2.019), (0.1913, 0.03806, -3.981), (0.3753, 0.07466, -3.924), (0.5449, 0.1084, -3.831), (0.6935, 0.1379, -3.707), (0.8155, 0.1622, -3.556), (0.9061, 0.1802, -3.383), (0.9619, 0.1913, -3.195), (0.9808, 0.1951, -3.0), (0.9619, 0.1913, -2.805), (0.9061, 0.1802, -2.617), (0.8155, 0.1622, -2.444), (0.6935, 0.1379, -2.293), (0.5449, 0.1084, -2.169), (0.3753, 0.07466, -2.076), (0.1913, 0.03806, -2.019), (0.1802, 0.07466, -3.981), (0.3536, 0.1464, -3.924), (0.5133, 0.2126, -3.831), (0.6533, 0.2706, -3.707), (0.7682, 0.3182, -3.556), (0.8536, 0.3536, -3.383), (0.9061, 0.3753, -3.195), (0.9239, 0.3827, -3.0), (0.9061, 0.3753, -2.805), (0.8536, 0.3536, -2.617), (0.7682, 0.3182, -2.444), (0.6533, 0.2706, -2.293), (0.5133, 0.2126, -2.169), (0.3536, 0.1464, -2.076), (0.1802, 0.07466, -2.019), (0.1622, 0.1084, -3.981), (0.3182, 0.2126, -3.924), (0.4619, 0.3087, -3.831), (0.5879, 0.3928, -3.707), (0.6913, 0.4619, -3.556), (0.7682, 0.5133, -3.383), (0.8155, 0.5449, -3.195), (0.8315, 0.5556, -3.0), (0.8155, 0.5449, -2.805), (0.7682, 0.5133, -2.617), (0.6913, 0.4619, -2.444), (0.5879, 0.3928, -2.293), (0.4619, 0.3087, -2.169), (0.3182, 0.2126, -2.076), (0.1622, 0.1084, -2.019), (0.138, 0.1379, -3.981), (0.2706, 0.2706, -3.924), (0.3928, 0.3928, -3.831), (0.5, 0.5, -3.707), (0.5879, 0.5879, -3.556), (0.6533, 0.6533, -3.383), (0.6935, 0.6935, -3.195), (0.7071, 0.7071, -3.0), (0.6935, 0.6935, -2.805), (0.6533, 0.6533, -2.617), (0.5879, 0.5879, -2.444), (0.5, 0.5, -2.293), (0.3928, 0.3928, -2.169), (0.2706, 0.2706, -2.076), (0.1379, 0.1379, -2.019), (0.1084, 0.1622, -3.981), (0.2126, 0.3182, -3.924), (0.3087, 0.4619, -3.831), (0.3928, 0.5879, -3.707), (0.4619, 0.6913, -3.556), (0.5133, 0.7682, -3.383), (0.5449, 0.8155, -3.195), (0.5556, 0.8315, -3.0), (0.5449, 0.8155, -2.805), (0.5133, 0.7682, -2.617), (0.4619, 0.6913, -2.444), (0.3928, 0.5879, -2.293), (0.3087, 0.4619, -2.169), (0.2126, 0.3182, -2.076), (0.1084, 0.1622, -2.019), (0.07466, 0.1802, -3.981), (0.1464, 0.3536, -3.924), (0.2126, 0.5133, -3.831), (0.2706, 0.6533, -3.707), (0.3182, 0.7682, -3.556), (0.3536, 0.8536, -3.383), (0.3753, 0.9061, -3.195), (0.3827, 0.9239, -3.0), (0.3753, 0.9061, -2.805), (0.3536, 0.8536, -2.617), (0.3182, 0.7682, -2.444), (0.2706, 0.6533, -2.293), (0.2126, 0.5133, -2.169), (0.1464, 0.3536, -2.076), (0.07466, 0.1802, -2.019), (0.03806, 0.1913, -3.981), (0.07466, 0.3753, -3.924), (0.1084, 0.5449, -3.831), (0.1379, 0.6935, -3.707), (0.1622, 0.8155, -3.556), (0.1802, 0.9061, -3.383), (0.1913, 0.9619, -3.195), (0.1951, 0.9808, -3.0), (0.1913, 0.9619, -2.805), (0.1802, 0.9061, -2.617), (0.1622, 0.8155, -2.444), (0.1379, 0.6935, -2.293), (0.1084, 0.5449, -2.169), (0.07466, 0.3753, -2.076), (0.03806, 0.1913, -2.019), (1.652e-07, 0.9239, -2.617), (-5.849e-08, 0.8315, -2.444), (4.748e-08, 0.7071, -2.293), (1.03e-07, 0.3827, -2.076), (1.614e-07, 0.1951, -2.019)], [], [(0, 1, 3, 2), (2, 3, 5, 4), (4, 5, 7, 6), (6, 7, 9, 8), (8, 9, 11, 10), (10, 11, 13, 12), (12, 13, 15, 14), (14, 15, 17, 16), (16, 17, 19, 18), (18, 19, 21, 20), (20, 21, 23, 22), (22, 23, 25, 24), (24, 25, 27, 26), (26, 27, 29, 28), (28, 29, 31, 30), (30, 31, 33, 32), (32, 33, 35, 34), (34, 35, 37, 36), (36, 37, 39, 38), (38, 39, 41, 40), (40, 41, 43, 42), (42, 43, 45, 44), (44, 45, 47, 46), (46, 47, 49, 48), (48, 49, 51, 50), (50, 51, 53, 52), (52, 53, 55, 54), (54, 55, 57, 56), (56, 57, 59, 58), (58, 59, 61, 60), (60, 61, 63, 62), (62, 63, 65, 64), (64, 65, 67, 66), (66, 67, 69, 68), (68, 69, 71, 70), (70, 71, 73, 72), (72, 73, 75, 74), (74, 75, 77, 76), (76, 77, 79, 78), (78, 79, 81, 80), (80, 81, 83, 82), (82, 83, 85, 84), (84, 85, 87, 86), (86, 87, 89, 88), (88, 89, 91, 90), (90, 91, 93, 92), (92, 93, 95, 94), (94, 95, 97, 96), (96, 97, 99, 98), (98, 99, 101, 100), (100, 101, 103, 102), (102, 103, 105, 104), (104, 105, 107, 106), (106, 107, 109, 108), (108, 109, 111, 110), (110, 111, 113, 112), (112, 113, 115, 114), (114, 115, 117, 116), (116, 117, 119, 118), (118, 119, 121, 120), (120, 121, 123, 122), (122, 123, 125, 124), (124, 125, 127, 126), (126, 127, 129, 128), (128, 129, 131, 130), (130, 131, 133, 132), (132, 133, 135, 134), (134, 135, 137, 136), (136, 137, 139, 138), (138, 139, 141, 140), (140, 141, 143, 142), (142, 143, 145, 144), (144, 145, 147, 146), (146, 147, 149, 148), (148, 149, 151, 150), (150, 151, 153, 152), (152, 153, 155, 154), (154, 155, 157, 156), (156, 157, 159, 158), (158, 159, 161, 160), (160, 161, 163, 162), (162, 163, 165, 164), (164, 165, 167, 166), (166, 167, 169, 168), (168, 169, 171, 170), (170, 171, 173, 172), (172, 173, 175, 174), (174, 175, 177, 176), (176, 177, 179, 178), (178, 179, 181, 180), (180, 181, 183, 182), (182, 183, 185, 184), (184, 185, 187, 186), (186, 187, 189, 188), (188, 189, 191, 190), (190, 191, 193, 192), (192, 193, 195, 194), (194, 195, 197, 196), (196, 197, 199, 198), (198, 199, 201, 200), (200, 201, 203, 202), (202, 203, 205, 204), (204, 205, 207, 206), (206, 207, 209, 208), (208, 209, 211, 210), (210, 211, 213, 212), (212, 213, 215, 214), (214, 215, 217, 216), (216, 217, 219, 218), (218, 219, 221, 220), (220, 221, 223, 222), (222, 223, 225, 224), (224, 225, 227, 226), (226, 227, 229, 228), (228, 229, 231, 230), (230, 231, 233, 232), (232, 233, 235, 234), (234, 235, 237, 236), (236, 237, 239, 238), (238, 239, 241, 240), (240, 241, 243, 242), (242, 243, 245, 244), (244, 245, 247, 246), (246, 247, 249, 248), (248, 249, 251, 250), (250, 251, 253, 252), (252, 253, 255, 254), (254, 255, 257, 256), (256, 257, 259, 258), (258, 259, 261, 260), (260, 261, 263, 262), (262, 263, 265, 264), (264, 265, 267, 266), (266, 267, 269, 268), (268, 269, 271, 270), (270, 271, 273, 272), (272, 273, 275, 274), (274, 275, 277, 276), (276, 277, 279, 278), (278, 279, 281, 280), (280, 281, 283, 282), (282, 283, 285, 284), (284, 285, 287, 286), (286, 287, 289, 288), (288, 289, 291, 290), (290, 291, 293, 292), (292, 293, 295, 294), (294, 295, 297, 296), (296, 297, 299, 298), (298, 299, 301, 300), (300, 301, 303, 302), (302, 303, 305, 304), (304, 305, 307, 306), (306, 307, 309, 308), (308, 309, 311, 310), (310, 311, 313, 312), (312, 313, 315, 314), (314, 315, 317, 316), (316, 317, 319, 318), (318, 319, 321, 320), (320, 321, 323, 322), (322, 323, 325, 324), (324, 325, 327, 326), (326, 327, 329, 328), (328, 329, 331, 330), (330, 331, 333, 332), (332, 333, 335, 334), (334, 335, 337, 336), (336, 337, 339, 338), (338, 339, 341, 340), (340, 341, 343, 342), (342, 343, 345, 344), (344, 345, 347, 346), (346, 347, 349, 348), (348, 349, 351, 350), (350, 351, 353, 352), (352, 353, 355, 354), (354, 355, 357, 356), (356, 357, 359, 358), (358, 359, 361, 360), (360, 361, 363, 362), (362, 363, 365, 364), (364, 365, 367, 366), (366, 367, 369, 368), (368, 369, 371, 370), (370, 371, 373, 372), (372, 373, 375, 374), (374, 375, 377, 376), (376, 377, 379, 378), (378, 379, 381, 380), (380, 381, 383, 382), (382, 383, 385, 384), (384, 385, 387, 386), (386, 387, 389, 388), (388, 389, 391, 390), (390, 391, 393, 392), (392, 393, 395, 394), (394, 395, 397, 396), (396, 397, 399, 398), (398, 399, 401, 400), (400, 401, 403, 402), (402, 403, 405, 404), (404, 405, 407, 406), (406, 407, 409, 408), (408, 409, 411, 410), (410, 411, 413, 412), (412, 413, 415, 414), (414, 415, 417, 416), (416, 417, 419, 418), (418, 419, 421, 420), (420, 421, 423, 422), (422, 423, 425, 424), (424, 425, 427, 426), (426, 427, 429, 428), (428, 429, 431, 430), (430, 431, 433, 432), (432, 433, 435, 434), (434, 435, 437, 436), (436, 437, 439, 438), (438, 439, 441, 440), (440, 441, 443, 442), (442, 443, 445, 444), (444, 445, 447, 446), (446, 447, 449, 448), (448, 449, 451, 450), (450, 451, 453, 452), (452, 453, 455, 454), (454, 455, 457, 456), (456, 457, 459, 458), (458, 459, 461, 460), (460, 461, 463, 462), (462, 463, 465, 464), (464, 465, 467, 466), (466, 467, 469, 468), (468, 469, 471, 470), (470, 471, 473, 472), (472, 473, 475, 474), (474, 475, 477, 476), (476, 477, 479, 478), (478, 479, 481, 480), (480, 481, 483, 482), (482, 483, 485, 484), (484, 485, 487, 486), (486, 487, 489, 488), (488, 489, 491, 490), (490, 491, 493, 492), (492, 493, 495, 494), (494, 495, 497, 496), (496, 497, 499, 498), (498, 499, 501, 500), (500, 501, 503, 502), (502, 503, 505, 504), (504, 505, 507, 506), (506, 507, 509, 508), (508, 509, 511, 510), (510, 511, 513, 512), (512, 513, 515, 514), (514, 515, 517, 516), (516, 517, 519, 518), (518, 519, 521, 520), (520, 521, 523, 522), (522, 523, 525, 524), (524, 525, 527, 526), (526, 527, 529, 528), (528, 529, 531, 530), (530, 531, 533, 532), (532, 533, 535, 534), (534, 535, 537, 536), (536, 537, 539, 538), (538, 539, 541, 540), (540, 541, 543, 542), (542, 543, 545, 544), (544, 545, 547, 546), (546, 547, 549, 548), (548, 549, 551, 550), (550, 551, 553, 552), (552, 553, 555, 554), (554, 555, 557, 556), (556, 557, 559, 558), (558, 559, 561, 560), (560, 561, 563, 562), (562, 563, 565, 564), (564, 565, 567, 566), (566, 567, 569, 568), (568, 569, 571, 570), (570, 571, 573, 572), (572, 573, 575, 574), (574, 575, 577, 576), (576, 577, 579, 578), (578, 579, 581, 580), (580, 581, 583, 582), (582, 583, 585, 584), (584, 585, 587, 586), (586, 587, 589, 588), (588, 589, 591, 590), (590, 591, 593, 592), (592, 593, 595, 594), (594, 595, 597, 596), (3, 1, 599, 597, 595, 593, 591, 589, 587, 585, 583, 581, 579, 577, 575, 573, 571, 569, 567, 565, 563, 561, 559, 557, 555, 553, 551, 549, 547, 545, 543, 541, 539, 537, 535, 533, 531, 529, 527, 525, 523, 521, 519, 517, 515, 513, 511, 509, 507, 505, 503, 501, 499, 497, 495, 493, 491, 489, 487, 485, 483, 481, 479, 477, 475, 473, 471, 469, 467, 465, 463, 461, 459, 457, 455, 453, 451, 449, 447, 445, 443, 441, 439, 437, 435, 433, 431, 429, 427, 425, 423, 421, 419, 417, 415, 413, 411, 409, 407, 405, 403, 401, 399, 397, 395, 393, 391, 389, 387, 385, 383, 381, 379, 377, 375, 373, 371, 369, 367, 365, 363, 361, 359, 357, 355, 353, 351, 349, 347, 345, 343, 341, 339, 337, 335, 333, 331, 329, 327, 325, 323, 321, 319, 317, 315, 313, 311, 309, 307, 305, 303, 301, 299, 297, 295, 293, 291, 289, 287, 285, 283, 281, 279, 277, 275, 273, 271, 269, 267, 265, 263, 261, 259, 257, 255, 253, 251, 249, 247, 245, 243, 241, 239, 237, 235, 233, 231, 229, 227, 225, 223, 221, 219, 217, 215, 213, 211, 209, 207, 205, 203, 201, 199, 197, 195, 193, 191, 189, 187, 185, 183, 181, 179, 177, 175, 173, 171, 169, 167, 165, 163, 161, 159, 157, 155, 153, 151, 149, 147, 145, 143, 141, 139, 137, 135, 133, 131, 129, 127, 125, 123, 121, 119, 117, 115, 113, 111, 109, 107, 105, 103, 101, 99, 97, 95, 93, 91, 89, 87, 85, 83, 81, 79, 77, 75, 73, 71, 69, 67, 65, 63, 61, 59, 57, 55, 53, 51, 49, 47, 45, 43, 41, 39, 37, 35, 33, 31, 29, 27, 25, 23, 21, 19, 17, 15, 13, 11, 9, 7, 5), (596, 597, 599, 598), (598, 599, 1, 0), (0, 2, 4, 6, 8, 10, 12, 14, 16, 18, 20, 22, 24, 26, 28, 30, 32, 34, 36, 38, 40, 42, 44, 46, 48, 50, 52, 54, 56, 58, 60, 62, 64, 66, 68, 70, 72, 74, 76, 78, 80, 82, 84, 86, 88, 90, 92, 94, 96, 98, 100, 102, 104, 106, 108, 110, 112, 114, 116, 118, 120, 122, 124, 126, 128, 130, 132, 134, 136, 138, 140, 142, 144, 146, 148, 150, 152, 154, 156, 158, 160, 162, 164, 166, 168, 170, 172, 174, 176, 178, 180, 182, 184, 186, 188, 190, 192, 194, 196, 198, 200, 202, 204, 206, 208, 210, 212, 214, 216, 218, 220, 222, 224, 226, 228, 230, 232, 234, 236, 238, 240, 242, 244, 246, 248, 250, 252, 254, 256, 258, 260, 262, 264, 266, 268, 270, 272, 274, 276, 278, 280, 282, 284, 286, 288, 290, 292, 294, 296, 298, 300, 302, 304, 306, 308, 310, 312, 314, 316, 318, 320, 322, 324, 326, 328, 330, 332, 334, 336, 338, 340, 342, 344, 346, 348, 350, 352, 354, 356, 358, 360, 362, 364, 366, 368, 370, 372, 374, 376, 378, 380, 382, 384, 386, 388, 390, 392, 394, 396, 398, 400, 402, 404, 406, 408, 410, 412, 414, 416, 418, 420, 422, 424, 426, 428, 430, 432, 434, 436, 438, 440, 442, 444, 446, 448, 450, 452, 454, 456, 458, 460, 462, 464, 466, 468, 470, 472, 474, 476, 478, 480, 482, 484, 486, 488, 490, 492, 494, 496, 498, 500, 502, 504, 506, 508, 510, 512, 514, 516, 518, 520, 522, 524, 526, 528, 530, 532, 534, 536, 538, 540, 542, 544, 546, 548, 550, 552, 554, 556, 558, 560, 562, 564, 566, 568, 570, 572, 574, 576, 578, 580, 582, 584, 586, 588, 590, 592, 594, 596, 598), (601, 600, 610, 611), (1077, 608, 618, 619), (602, 601, 611, 612), (1078, 1077, 619, 620), (603, 602, 612, 613), (1079, 1078, 620, 621), (604, 603, 613, 614), (609, 1079, 621, 622), (605, 604, 614, 615), (1080, 609, 622, 623), (606, 605, 615, 616), (1081, 1080, 623, 624), (607, 606, 616, 617), (600, 896, 610), (805, 1081, 624), (608, 607, 617, 618), (617, 616, 631, 632), (610, 896, 625), (805, 624, 639), (618, 617, 632, 633), (611, 610, 625, 626), (619, 618, 633, 634), (612, 611, 626, 627), (620, 619, 634, 635), (613, 612, 627, 628), (621, 620, 635, 636), (614, 613, 628, 629), (622, 621, 636, 637), (615, 614, 629, 630), (623, 622, 637, 638), (616, 615, 630, 631), (624, 623, 638, 639), (636, 635, 650, 651), (629, 628, 643, 644), (637, 636, 651, 652), (630, 629, 644, 645), (638, 637, 652, 653), (631, 630, 645, 646), (639, 638, 653, 654), (632, 631, 646, 647), (625, 896, 640), (805, 639, 654), (633, 632, 647, 648), (626, 625, 640, 641), (634, 633, 648, 649), (627, 626, 641, 642), (635, 634, 649, 650), (628, 627, 642, 643), (805, 654, 669), (648, 647, 662, 663), (641, 640, 655, 656), (649, 648, 663, 664), (642, 641, 656, 657), (650, 649, 664, 665), (643, 642, 657, 658), (651, 650, 665, 666), (644, 643, 658, 659), (652, 651, 666, 667), (645, 644, 659, 660), (653, 652, 667, 668), (646, 645, 660, 661), (654, 653, 668, 669), (647, 646, 661, 662), (640, 896, 655), (667, 666, 681, 682), (660, 659, 674, 675), (668, 667, 682, 683), (661, 660, 675, 676), (669, 668, 683, 684), (662, 661, 676, 677), (655, 896, 670), (805, 669, 684), (663, 662, 677, 678), (656, 655, 670, 671), (664, 663, 678, 679), (657, 656, 671, 672), (665, 664, 679, 680), (658, 657, 672, 673), (666, 665, 680, 681), (659, 658, 673, 674), (671, 670, 685, 686), (679, 678, 693, 694), (672, 671, 686, 687), (680, 679, 694, 695), (673, 672, 687, 688), (681, 680, 695, 696), (674, 673, 688, 689), (682, 681, 696, 697), (675, 674, 689, 690), (683, 682, 697, 698), (676, 675, 690, 691), (684, 683, 698, 699), (677, 676, 691, 692), (670, 896, 685), (805, 684, 699), (678, 677, 692, 693), (690, 689, 704, 705), (698, 697, 712, 713), (691, 690, 705, 706), (699, 698, 713, 714), (692, 691, 706, 707), (685, 896, 700), (805, 699, 714), (693, 692, 707, 708), (686, 685, 700, 701), (694, 693, 708, 709), (687, 686, 701, 702), (695, 694, 709, 710), (688, 687, 702, 703), (696, 695, 710, 711), (689, 688, 703, 704), (697, 696, 711, 712), (709, 708, 723, 724), (702, 701, 716, 717), (710, 709, 724, 725), (703, 702, 717, 718), (711, 710, 725, 726), (704, 703, 718, 719), (712, 711, 726, 727), (705, 704, 719, 720), (713, 712, 727, 728), (706, 705, 720, 721), (714, 713, 728, 729), (707, 706, 721, 722), (700, 896, 715), (805, 714, 729), (708, 707, 722, 723), (701, 700, 715, 716), (728, 727, 742, 743), (721, 720, 735, 736), (729, 728, 743, 744), (722, 721, 736, 737), (715, 896, 730), (805, 729, 744), (723, 722, 737, 738), (716, 715, 730, 731), (724, 723, 738, 739), (717, 716, 731, 732), (725, 724, 739, 740), (718, 717, 732, 733), (726, 725, 740, 741), (719, 718, 733, 734), (727, 726, 741, 742), (720, 719, 734, 735), (732, 731, 746, 747), (740, 739, 754, 755), (733, 732, 747, 748), (741, 740, 755, 756), (734, 733, 748, 749), (742, 741, 756, 757), (735, 734, 749, 750), (743, 742, 757, 758), (736, 735, 750, 751), (744, 743, 758, 759), (737, 736, 751, 752), (730, 896, 745), (805, 744, 759), (738, 737, 752, 753), (731, 730, 745, 746), (739, 738, 753, 754), (751, 750, 765, 766), (759, 758, 773, 774), (752, 751, 766, 767), (745, 896, 760), (805, 759, 774), (753, 752, 767, 768), (746, 745, 760, 761), (754, 753, 768, 769), (747, 746, 761, 762), (755, 754, 769, 770), (748, 747, 762, 763), (756, 755, 770, 771), (749, 748, 763, 764), (757, 756, 771, 772), (750, 749, 764, 765), (758, 757, 772, 773), (770, 769, 784, 785), (763, 762, 777, 778), (771, 770, 785, 786), (764, 763, 778, 779), (772, 771, 786, 787), (765, 764, 779, 780), (773, 772, 787, 788), (766, 765, 780, 781), (774, 773, 788, 789), (767, 766, 781, 782), (760, 896, 775), (805, 774, 789), (768, 767, 782, 783), (761, 760, 775, 776), (769, 768, 783, 784), (762, 761, 776, 777), (789, 788, 803, 804), (782, 781, 796, 797), (775, 896, 790), (805, 789, 804), (783, 782, 797, 798), (776, 775, 790, 791), (784, 783, 798, 799), (777, 776, 791, 792), (785, 784, 799, 800), (778, 777, 792, 793), (786, 785, 800, 801), (779, 778, 793, 794), (787, 786, 801, 802), (780, 779, 794, 795), (788, 787, 802, 803), (781, 780, 795, 796), (801, 800, 816, 817), (794, 793, 809, 810), (802, 801, 817, 818), (795, 794, 810, 811), (803, 802, 818, 819), (796, 795, 811, 812), (804, 803, 819, 820), (797, 796, 812, 813), (790, 896, 806), (805, 804, 820), (798, 797, 813, 814), (791, 790, 806, 807), (799, 798, 814, 815), (792, 791, 807, 808), (800, 799, 815, 816), (793, 792, 808, 809), (806, 896, 821), (805, 820, 835), (814, 813, 828, 829), (807, 806, 821, 822), (815, 814, 829, 830), (808, 807, 822, 823), (816, 815, 830, 831), (809, 808, 823, 824), (817, 816, 831, 832), (810, 809, 824, 825), (818, 817, 832, 833), (811, 810, 825, 826), (819, 818, 833, 834), (812, 811, 826, 827), (820, 819, 834, 835), (813, 812, 827, 828), (825, 824, 839, 840), (833, 832, 847, 848), (826, 825, 840, 841), (834, 833, 848, 849), (827, 826, 841, 842), (835, 834, 849, 850), (828, 827, 842, 843), (821, 896, 836), (805, 835, 850), (829, 828, 843, 844), (822, 821, 836, 837), (830, 829, 844, 845), (823, 822, 837, 838), (831, 830, 845, 846), (824, 823, 838, 839), (832, 831, 846, 847), (844, 843, 858, 859), (837, 836, 851, 852), (845, 844, 859, 860), (838, 837, 852, 853), (846, 845, 860, 861), (839, 838, 853, 854), (847, 846, 861, 862), (840, 839, 854, 855), (848, 847, 862, 863), (841, 840, 855, 856), (849, 848, 863, 864), (842, 841, 856, 857), (850, 849, 864, 865), (843, 842, 857, 858), (836, 896, 851), (805, 850, 865), (863, 862, 877, 878), (856, 855, 870, 871), (864, 863, 878, 879), (857, 856, 871, 872), (865, 864, 879, 880), (858, 857, 872, 873), (851, 896, 866), (805, 865, 880), (859, 858, 873, 874), (852, 851, 866, 867), (860, 859, 874, 875), (853, 852, 867, 868), (861, 860, 875, 876), (854, 853, 868, 869), (862, 861, 876, 877), (855, 854, 869, 870), (867, 866, 881, 882), (875, 874, 889, 890), (868, 867, 882, 883), (876, 875, 890, 891), (869, 868, 883, 884), (877, 876, 891, 892), (870, 869, 884, 885), (878, 877, 892, 893), (871, 870, 885, 886), (879, 878, 893, 894), (872, 871, 886, 887), (880, 879, 894, 895), (873, 872, 887, 888), (866, 896, 881), (805, 880, 895), (874, 873, 888, 889), (886, 885, 901, 902), (894, 893, 909, 910), (887, 886, 902, 903), (895, 894, 910, 911), (888, 887, 903, 904), (881, 896, 897), (805, 895, 911), (889, 888, 904, 905), (882, 881, 897, 898), (890, 889, 905, 906), (883, 882, 898, 899), (891, 890, 906, 907), (884, 883, 899, 900), (892, 891, 907, 908), (885, 884, 900, 901), (893, 892, 908, 909), (906, 905, 920, 921), (899, 898, 913, 914), (907, 906, 921, 922), (900, 899, 914, 915), (908, 907, 922, 923), (901, 900, 915, 916), (909, 908, 923, 924), (902, 901, 916, 917), (910, 909, 924, 925), (903, 902, 917, 918), (911, 910, 925, 926), (904, 903, 918, 919), (897, 896, 912), (805, 911, 926), (905, 904, 919, 920), (898, 897, 912, 913), (925, 924, 939, 940), (918, 917, 932, 933), (926, 925, 940, 941), (919, 918, 933, 934), (912, 896, 927), (805, 926, 941), (920, 919, 934, 935), (913, 912, 927, 928), (921, 920, 935, 936), (914, 913, 928, 929), (922, 921, 936, 937), (915, 914, 929, 930), (923, 922, 937, 938), (916, 915, 930, 931), (924, 923, 938, 939), (917, 916, 931, 932), (937, 936, 951, 952), (930, 929, 944, 945), (938, 937, 952, 953), (931, 930, 945, 946), (939, 938, 953, 954), (932, 931, 946, 947), (940, 939, 954, 955), (933, 932, 947, 948), (941, 940, 955, 956), (934, 933, 948, 949), (927, 896, 942), (805, 941, 956), (935, 934, 949, 950), (928, 927, 942, 943), (936, 935, 950, 951), (929, 928, 943, 944), (956, 955, 970, 971), (949, 948, 963, 964), (942, 896, 957), (805, 956, 971), (950, 949, 964, 965), (943, 942, 957, 958), (951, 950, 965, 966), (944, 943, 958, 959), (952, 951, 966, 967), (945, 944, 959, 960), (953, 952, 967, 968), (946, 945, 960, 961), (954, 953, 968, 969), (947, 946, 961, 962), (955, 954, 969, 970), (948, 947, 962, 963), (960, 959, 974, 975), (968, 967, 982, 983), (961, 960, 975, 976), (969, 968, 983, 984), (962, 961, 976, 977), (970, 969, 984, 985), (963, 962, 977, 978), (971, 970, 985, 986), (964, 963, 978, 979), (957, 896, 972), (805, 971, 986), (965, 964, 979, 980), (958, 957, 972, 973), (966, 965, 980, 981), (959, 958, 973, 974), (967, 966, 981, 982), (979, 978, 993, 994), (972, 896, 987), (805, 986, 1001), (980, 979, 994, 995), (973, 972, 987, 988), (981, 980, 995, 996), (974, 973, 988, 989), (982, 981, 996, 997), (975, 974, 989, 990), (983, 982, 997, 998), (976, 975, 990, 991), (984, 983, 998, 999), (977, 976, 991, 992), (985, 984, 999, 1000), (978, 977, 992, 993), (986, 985, 1000, 1001), (998, 997, 1012, 1013), (991, 990, 1005, 1006), (999, 998, 1013, 1014), (992, 991, 1006, 1007), (1000, 999, 1014, 1015), (993, 992, 1007, 1008), (1001, 1000, 1015, 1016), (994, 993, 1008, 1009), (987, 896, 1002), (805, 1001, 1016), (995, 994, 1009, 1010), (988, 987, 1002, 1003), (996, 995, 1010, 1011), (989, 988, 1003, 1004), (997, 996, 1011, 1012), (990, 989, 1004, 1005), (1002, 896, 1017), (805, 1016, 1031), (1010, 1009, 1024, 1025), (1003, 1002, 1017, 1018), (1011, 1010, 1025, 1026), (1004, 1003, 1018, 1019), (1012, 1011, 1026, 1027), (1005, 1004, 1019, 1020), (1013, 1012, 1027, 1028), (1006, 1005, 1020, 1021), (1014, 1013, 1028, 1029), (1007, 1006, 1021, 1022), (1015, 1014, 1029, 1030), (1008, 1007, 1022, 1023), (1016, 1015, 1030, 1031), (1009, 1008, 1023, 1024), (1021, 1020, 1035, 1036), (1029, 1028, 1043, 1044), (1022, 1021, 1036, 1037), (1030, 1029, 1044, 1045), (1023, 1022, 1037, 1038), (1031, 1030, 1045, 1046), (1024, 1023, 1038, 1039), (1017, 896, 1032), (805, 1031, 1046), (1025, 1024, 1039, 1040), (1018, 1017, 1032, 1033), (1026, 1025, 1040, 1041), (1019, 1018, 1033, 1034), (1027, 1026, 1041, 1042), (1020, 1019, 1034, 1035), (1028, 1027, 1042, 1043), (1040, 1039, 1054, 1055), (1033, 1032, 1047, 1048), (1041, 1040, 1055, 1056), (1034, 1033, 1048, 1049), (1042, 1041, 1056, 1057), (1035, 1034, 1049, 1050), (1043, 1042, 1057, 1058), (1036, 1035, 1050, 1051), (1044, 1043, 1058, 1059), (1037, 1036, 1051, 1052), (1045, 1044, 1059, 1060), (1038, 1037, 1052, 1053), (1046, 1045, 1060, 1061), (1039, 1038, 1053, 1054), (1032, 896, 1047), (805, 1046, 1061), (1059, 1058, 1073, 1074), (1052, 1051, 1066, 1067), (1060, 1059, 1074, 1075), (1053, 1052, 1067, 1068), (1061, 1060, 1075, 1076), (1054, 1053, 1068, 1069), (1047, 896, 1062), (805, 1061, 1076), (1055, 1054, 1069, 1070), (1048, 1047, 1062, 1063), (1056, 1055, 1070, 1071), (1049, 1048, 1063, 1064), (1057, 1056, 1071, 1072), (1050, 1049, 1064, 1065), (1058, 1057, 1072, 1073), (1051, 1050, 1065, 1066), (1071, 1070, 608, 1077), (1064, 1063, 601, 602), (1072, 1071, 1077, 1078), (1065, 1064, 602, 603), (1073, 1072, 1078, 1079), (1066, 1065, 603, 604), (1074, 1073, 1079, 609), (1067, 1066, 604, 605), (1075, 1074, 609, 1080), (1068, 1067, 605, 606), (1076, 1075, 1080, 1081), (1069, 1068, 606, 607), (1062, 896, 600), (805, 1076, 1081), (1070, 1069, 607, 608), (1063, 1062, 600, 601)])
me_cone.polygons.foreach_set('use_smooth', [0, 0, 0, 0, 0, 0, 0, 0, 0, 0, 0, 0, 0, 0, 0, 0, 0, 0, 0, 0, 0, 0, 0, 0, 0, 0, 0, 0, 0, 0, 0, 0, 0, 0, 0, 0, 0, 0, 0, 0, 0, 0, 0, 0, 0, 0, 0, 0, 0, 0, 0, 0, 0, 0, 0, 0, 0, 0, 0, 0, 0, 0, 0, 0, 0, 0, 0, 0, 0, 0, 0, 0, 0, 0, 0, 0, 0, 0, 0, 0, 0, 0, 0, 0, 0, 0, 0, 0, 0, 0, 0, 0, 0, 0, 0, 0, 0, 0, 0, 0, 0, 0, 0, 0, 0, 0, 0, 0, 0, 0, 0, 0, 0, 0, 0, 0, 0, 0, 0, 0, 0, 0, 0, 0, 0, 0, 0, 0, 0, 0, 0, 0, 0, 0, 0, 0, 0, 0, 0, 0, 0, 0, 0, 0, 0, 0, 0, 0, 0, 0, 0, 0, 0, 0, 0, 0, 0, 0, 0, 0, 0, 0, 0, 0, 0, 0, 0, 0, 0, 0, 0, 0, 0, 0, 0, 0, 0, 0, 0, 0, 0, 0, 0, 0, 0, 0, 0, 0, 0, 0, 0, 0, 0, 0, 0, 0, 0, 0, 0, 0, 0, 0, 0, 0, 0, 0, 0, 0, 0, 0, 0, 0, 0, 0, 0, 0, 0, 0, 0, 0, 0, 0, 0, 0, 0, 0, 0, 0, 0, 0, 0, 0, 0, 0, 0, 0, 0, 0, 0, 0, 0, 0, 0, 0, 0, 0, 0, 0, 0, 0, 0, 0, 0, 0, 0, 0, 0, 0, 0, 0, 0, 0, 0, 0, 0, 0, 0, 0, 0, 0, 0, 0, 0, 0, 0, 0, 0, 0, 0, 0, 0, 0, 0, 0, 0, 0, 0, 0, 0, 0, 0, 0, 0, 0, 0, 0, 0, 0, 0, 0, 0, 0, 1, 1, 1, 1, 1, 1, 1, 1, 1, 1, 1, 1, 1, 1, 1, 1, 1, 1, 1, 1, 1, 1, 1, 1, 1, 1, 1, 1, 1, 1, 1, 1, 1, 1, 1, 1, 1, 1, 1, 1, 1, 1, 1, 1, 1, 1, 1, 1, 1, 1, 1, 1, 1, 1, 1, 1, 1, 1, 1, 1, 1, 1, 1, 1, 1, 1, 1, 1, 1, 1, 1, 1, 1, 1, 1, 1, 1, 1, 1, 1, 1, 1, 1, 1, 1, 1, 1, 1, 1, 1, 1, 1, 1, 1, 1, 1, 1, 1, 1, 1, 1, 1, 1, 1, 1, 1, 1, 1, 1, 1, 1, 1, 1, 1, 1, 1, 1, 1, 1, 1, 1, 1, 1, 1, 1, 1, 1, 1, 1, 1, 1, 1, 1, 1, 1, 1, 1, 1, 1, 1, 1, 1, 1, 1, 1, 1, 1, 1, 1, 1, 1, 1, 1, 1, 1, 1, 1, 1, 1, 1, 1, 1, 1, 1, 1, 1, 1, 1, 1, 1, 1, 1, 1, 1, 1, 1, 1, 1, 1, 1, 1, 1, 1, 1, 1, 1, 1, 1, 1, 1, 1, 1, 1, 1, 1, 1, 1, 1, 1, 1, 1, 1, 1, 1, 1, 1, 1, 1, 1, 1, 1, 1, 1, 1, 1, 1, 1, 1, 1, 1, 1, 1, 1, 1, 1, 1, 1, 1, 1, 1, 1, 1, 1, 1, 1, 1, 1, 1, 1, 1, 1, 1, 1, 1, 1, 1, 1, 1, 1, 1, 1, 1, 1, 1, 1, 1, 1, 1, 1, 1, 1, 1, 1, 1, 1, 1, 1, 1, 1, 1, 1, 1, 1, 1, 1, 1, 1, 1, 1, 1, 1, 1, 1, 1, 1, 1, 1, 1, 1, 1, 1, 1, 1, 1, 1, 1, 1, 1, 1, 1, 1, 1, 1, 1, 1, 1, 1, 1, 1, 1, 1, 1, 1, 1, 1, 1, 1, 1, 1, 1, 1, 1, 1, 1, 1, 1, 1, 1, 1, 1, 1, 1, 1, 1, 1, 1, 1, 1, 1, 1, 1, 1, 1, 1, 1, 1, 1, 1, 1, 1, 1, 1, 1, 1, 1, 1, 1, 1, 1, 1, 1, 1, 1, 1, 1, 1, 1, 1, 1, 1, 1, 1, 1, 1, 1, 1, 1, 1, 1, 1, 1, 1, 1, 1, 1, 1, 1, 1, 1, 1, 1, 1, 1, 1, 1, 1, 1, 1, 1, 1, 1, 1, 1, 1, 1, 1, 1, 1, 1, 1, 1, 1, 1, 1, 1, 1, 1, 1, 1, 1, 1, 1, 1, 1, 1, 1, 1, 1, 1, 1, 1, 1, 1, 1, 1, 1, 1, 1, 1, 1, 1, 1, 1, 1, 1, 1, 1, 1, 1, 1, 1, 1, 1, 1, 1, 1, 1, 1, 1, 1, 1, 1, 1, 1, 1, 1, 1, 1, 1, 1, 1, 1, 1, 1, 1, 1, 1, 1, 1, 1, 1, 1, 1, 1, 1, 1, 1, 1, 1, 1, 1, 1, 1, 1, 1, 1, 1, 1, 1, 1, 1, 1, 1, 1, 1, 1, 1, 1, 1, 1, 1, 1])
me_cone.polygons.foreach_set('material_index', [0, 0, 0, 0, 0, 0, 0, 0, 0, 0, 0, 0, 0, 0, 0, 0, 0, 0, 0, 0, 0, 0, 0, 0, 0, 0, 0, 0, 0, 0, 0, 0, 0, 0, 0, 0, 0, 0, 0, 0, 0, 0, 0, 0, 0, 0, 0, 0, 0, 0, 0, 0, 0, 0, 0, 0, 0, 0, 0, 0, 0, 0, 0, 0, 0, 0, 0, 0, 0, 0, 0, 0, 0, 0, 0, 0, 0, 0, 0, 0, 0, 0, 0, 0, 0, 0, 0, 0, 0, 0, 0, 0, 0, 0, 0, 0, 0, 0, 0, 0, 0, 0, 0, 0, 0, 0, 0, 0, 0, 0, 0, 0, 0, 0, 0, 0, 0, 0, 0, 0, 0, 0, 0, 0, 0, 0, 0, 0, 0, 0, 0, 0, 0, 0, 0, 0, 0, 0, 0, 0, 0, 0, 0, 0, 0, 0, 0, 0, 0, 0, 0, 0, 0, 0, 0, 0, 0, 0, 0, 0, 0, 0, 0, 0, 0, 0, 0, 0, 0, 0, 0, 0, 0, 0, 0, 0, 0, 0, 0, 0, 0, 0, 0, 0, 0, 0, 0, 0, 0, 0, 0, 0, 0, 0, 0, 0, 0, 0, 0, 0, 0, 0, 0, 0, 0, 0, 0, 0, 0, 0, 0, 0, 0, 0, 0, 0, 0, 0, 0, 0, 0, 0, 0, 0, 0, 0, 0, 0, 0, 0, 0, 0, 0, 0, 0, 0, 0, 0, 0, 0, 0, 0, 0, 0, 0, 0, 0, 0, 0, 0, 0, 0, 0, 0, 0, 0, 0, 0, 0, 0, 0, 0, 0, 0, 0, 0, 0, 0, 0, 0, 0, 0, 0, 0, 0, 0, 0, 0, 0, 0, 0, 0, 0, 0, 0, 0, 0, 0, 0, 0, 0, 0, 0, 0, 0, 0, 0, 0, 0, 0, 0, 0, 1, 1, 1, 1, 1, 1, 1, 1, 1, 1, 1, 1, 1, 1, 1, 1, 1, 1, 1, 1, 1, 1, 1, 1, 1, 1, 1, 1, 1, 1, 1, 1, 1, 1, 1, 1, 1, 1, 1, 1, 1, 1, 1, 1, 1, 1, 1, 1, 1, 1, 1, 1, 1, 1, 1, 1, 1, 1, 1, 1, 1, 1, 1, 1, 1, 1, 1, 1, 1, 1, 1, 1, 1, 1, 1, 1, 1, 1, 1, 1, 1, 1, 1, 1, 1, 1, 1, 1, 1, 1, 1, 1, 1, 1, 1, 1, 1, 1, 1, 1, 1, 1, 1, 1, 1, 1, 1, 1, 1, 1, 1, 1, 1, 1, 1, 1, 1, 1, 1, 1, 1, 1, 1, 1, 1, 1, 1, 1, 1, 1, 1, 1, 1, 1, 1, 1, 1, 1, 1, 1, 1, 1, 1, 1, 1, 1, 1, 1, 1, 1, 1, 1, 1, 1, 1, 1, 1, 1, 1, 1, 1, 1, 1, 1, 1, 1, 1, 1, 1, 1, 1, 1, 1, 1, 1, 1, 1, 1, 1, 1, 1, 1, 1, 1, 1, 1, 1, 1, 1, 1, 1, 1, 1, 1, 1, 1, 1, 1, 1, 1, 1, 1, 1, 1, 1, 1, 1, 1, 1, 1, 1, 1, 1, 1, 1, 1, 1, 1, 1, 1, 1, 1, 1, 1, 1, 1, 1, 1, 1, 1, 1, 1, 1, 1, 1, 1, 1, 1, 1, 1, 1, 1, 1, 1, 1, 1, 1, 1, 1, 1, 1, 1, 1, 1, 1, 1, 1, 1, 1, 1, 1, 1, 1, 1, 1, 1, 1, 1, 1, 1, 1, 1, 1, 1, 1, 1, 1, 1, 1, 1, 1, 1, 1, 1, 1, 1, 1, 1, 1, 1, 1, 1, 1, 1, 1, 1, 1, 1, 1, 1, 1, 1, 1, 1, 1, 1, 1, 1, 1, 1, 1, 1, 1, 1, 1, 1, 1, 1, 1, 1, 1, 1, 1, 1, 1, 1, 1, 1, 1, 1, 1, 1, 1, 1, 1, 1, 1, 1, 1, 1, 1, 1, 1, 1, 1, 1, 1, 1, 1, 1, 1, 1, 1, 1, 1, 1, 1, 1, 1, 1, 1, 1, 1, 1, 1, 1, 1, 1, 1, 1, 1, 1, 1, 1, 1, 1, 1, 1, 1, 1, 1, 1, 1, 1, 1, 1, 1, 1, 1, 1, 1, 1, 1, 1, 1, 1, 1, 1, 1, 1, 1, 1, 1, 1, 1, 1, 1, 1, 1, 1, 1, 1, 1, 1, 1, 1, 1, 1, 1, 1, 1, 1, 1, 1, 1, 1, 1, 1, 1, 1, 1, 1, 1, 1, 1, 1, 1, 1, 1, 1, 1, 1, 1, 1, 1, 1, 1, 1, 1, 1, 1, 1, 1, 1, 1, 1, 1, 1, 1, 1, 1, 1, 1, 1, 1, 1, 1, 1, 1, 1, 1, 1, 1, 1, 1, 1, 1, 1, 1, 1, 1, 1, 1, 1, 1, 1, 1, 1, 1, 1, 1, 1, 1, 1, 1, 1, 1, 1, 1, 1, 1, 1, 1, 1, 1, 1, 1, 1, 1, 1, 1, 1])
me_cone.materials.append(mat_material_002)
me_cone.materials.append(mat_material_004)
me_cone.use_remesh_preserve_volume = False
me_cone.use_remesh_preserve_attributes = False
me_cone.use_mirror_vertex_groups = False
me_cone.update()

# ---- objects
ob_cone = bpy.data.objects.new('Cone', me_cone)
ob_lamp = bpy.data.objects.new('Lamp', light_lamp)
ob_camera = bpy.data.objects.new('Camera', cam_camera)

# ---- transforms, parenting, visibility, modifiers, constraints
ob_cone.location = (0.0, 0.0, 0.0)
ob_cone.rotation_euler = (0.0, 3.142, 0.0)
ob_cone.lineart.crease_threshold = 0.0
ob_lamp.location = (4.076, 1.005, 5.904)
ob_lamp.rotation_euler = (0.6503, 0.05522, 1.866)
ob_lamp.lock_rotations_4d = False
ob_lamp.empty_display_type = 'ARROWS'
ob_lamp.color = (0.0, 0.0, 0.0, 0.0)
ob_lamp.lineart.crease_threshold = 0.0
ob_camera.location = (7.481, -6.508, 5.344)
ob_camera.rotation_euler = (1.109, 0.0, 0.8149)
ob_camera.lock_rotations_4d = False
ob_camera.empty_display_type = 'ARROWS'
ob_camera.color = (0.0, 0.0, 0.0, 0.0)
ob_camera.display_type = 'WIRE'
ob_camera.lineart.crease_threshold = 0.0

# ---- collection membership
col_collection_1.objects.link(ob_cone)
col_collection_1.objects.link(ob_lamp)
col_collection_1.objects.link(ob_camera)

# ---- scene / render settings (as saved in the file)
scene.camera = ob_camera
scene.frame_start = 1; scene.frame_end = 250; scene.frame_set(1)
scene.render.engine = 'BLENDER_EEVEE_NEXT'
scene.render.resolution_percentage = 50
scene.render.dither_intensity = 0.0
scene.cycles.use_denoising = False
scene.cycles.samples = 128
scene.cycles.sampling_pattern = 'TABULATED_SOBOL'
scene.cycles.use_adaptive_sampling = False
scene.cycles.use_light_tree = False
scene.cycles.blur_glossy = 0.0
scene.cycles.sample_clamp_indirect = 0.0
scene.view_settings.view_transform = 'Standard'
bpy.context.view_layer.update()
